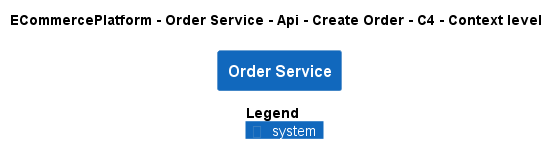

The diagram above was rendered by PlantUML. Its source (embedded in the PNG):
@startuml
!pragma layout smetana
!include ..\..\..\..\..\..\..\.c4s\C4_Context.puml

AddElementTag("c4interflow:lifecycle:new", $bgColor=green, $fontColor=#ffffff, $borderColor=green, $shadowing="False")
AddElementTag("c4interflow:lifecycle:changed", $bgColor=orange, $fontColor=#ffffff, $borderColor=orange, $shadowing="False")
AddElementTag("c4interflow:lifecycle:removed", $bgColor=red, $fontColor=#ffffff, $borderColor=red, $shadowing="False")

AddRelTag("c4interflow:lifecycle:new", $textColor=green, $lineColor=green)
AddRelTag("c4interflow:lifecycle:changed", $textColor=orange, $lineColor=orange)
AddRelTag("c4interflow:lifecycle:removed", $textColor=red, $lineColor=red)

SHOW_PERSON_PORTRAIT()
LAYOUT_TOP_DOWN()

skinparam linetype polyline

title ECommercePlatform - Order Service - Api - Create Order - C4 - Context level

System(ECommercePlatform.SoftwareSystems.OrderService, "Order Service", "")



SHOW_LEGEND()
@enduml